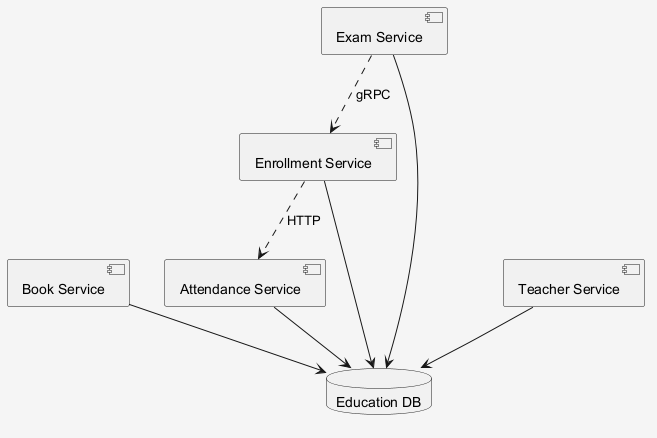

The diagram above was rendered by PlantUML. Its source (embedded in the PNG):
@startuml
skinparam shadowing false
skinparam backgroundColor #F5F5F5
component "Attendance Service" as C_AttendanceService
component "Book Service" as C_BookService
component "Exam Service" as C_ExamService
component "Teacher Service" as C_TeacherService
component "Enrollment Service" as C_EnrollmentService
database "Education DB" as DB_education
C_AttendanceService --> DB_education
C_BookService --> DB_education
C_ExamService --> DB_education
C_TeacherService --> DB_education
C_EnrollmentService --> DB_education
C_ExamService ..> C_EnrollmentService : gRPC
C_EnrollmentService ..> C_AttendanceService : HTTP
@enduml